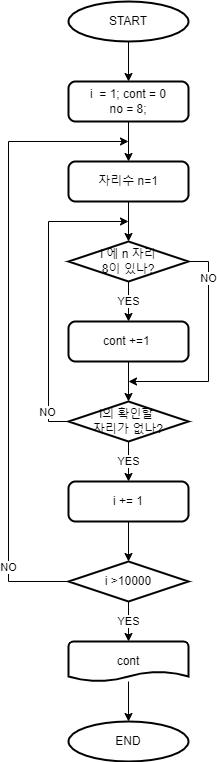

The diagram above was exported from draw.io. Its source (the exported page's mxGraphModel, read from the mxfile embedded in the PNG):
<mxGraphModel dx="1102" dy="857" grid="1" gridSize="10" guides="1" tooltips="1" connect="1" arrows="1" fold="1" page="1" pageScale="1" pageWidth="827" pageHeight="1169" math="0" shadow="0">
  <root>
    <mxCell id="0" />
    <mxCell id="1" parent="0" />
    <mxCell id="UpU3-TpuHccU5CO9Uiw1-8" value="" style="edgeStyle=orthogonalEdgeStyle;rounded=0;orthogonalLoop=1;jettySize=auto;html=1;" parent="1" source="UpU3-TpuHccU5CO9Uiw1-1" target="UpU3-TpuHccU5CO9Uiw1-3" edge="1">
      <mxGeometry relative="1" as="geometry" />
    </mxCell>
    <mxCell id="UpU3-TpuHccU5CO9Uiw1-1" value="START" style="strokeWidth=2;html=1;shape=mxgraph.flowchart.start_2;whiteSpace=wrap;" parent="1" vertex="1">
      <mxGeometry x="120" y="40" width="120" height="40" as="geometry" />
    </mxCell>
    <mxCell id="UpU3-TpuHccU5CO9Uiw1-2" value="END" style="strokeWidth=2;html=1;shape=mxgraph.flowchart.start_2;whiteSpace=wrap;" parent="1" vertex="1">
      <mxGeometry x="120" y="760" width="120" height="40" as="geometry" />
    </mxCell>
    <mxCell id="UpU3-TpuHccU5CO9Uiw1-31" value="" style="edgeStyle=orthogonalEdgeStyle;rounded=0;orthogonalLoop=1;jettySize=auto;html=1;" parent="1" source="UpU3-TpuHccU5CO9Uiw1-3" target="UpU3-TpuHccU5CO9Uiw1-29" edge="1">
      <mxGeometry relative="1" as="geometry" />
    </mxCell>
    <mxCell id="UpU3-TpuHccU5CO9Uiw1-3" value="i&amp;nbsp; = 1; cont = 0&lt;br&gt;no = 8;" style="rounded=1;whiteSpace=wrap;html=1;absoluteArcSize=1;arcSize=14;strokeWidth=2;" parent="1" vertex="1">
      <mxGeometry x="120" y="120" width="120" height="40" as="geometry" />
    </mxCell>
    <mxCell id="UpU3-TpuHccU5CO9Uiw1-6" value="NO" style="edgeStyle=orthogonalEdgeStyle;rounded=0;orthogonalLoop=1;jettySize=auto;html=1;exitX=1;exitY=0.5;exitDx=0;exitDy=0;exitPerimeter=0;" parent="1" source="UpU3-TpuHccU5CO9Uiw1-4" edge="1">
      <mxGeometry x="-0.6667" relative="1" as="geometry">
        <mxPoint x="180" y="420" as="targetPoint" />
        <Array as="points">
          <mxPoint x="260" y="300" />
          <mxPoint x="260" y="420" />
        </Array>
        <mxPoint as="offset" />
      </mxGeometry>
    </mxCell>
    <mxCell id="UpU3-TpuHccU5CO9Uiw1-24" value="YES" style="edgeStyle=orthogonalEdgeStyle;rounded=0;orthogonalLoop=1;jettySize=auto;html=1;" parent="1" source="UpU3-TpuHccU5CO9Uiw1-4" target="UpU3-TpuHccU5CO9Uiw1-23" edge="1">
      <mxGeometry relative="1" as="geometry" />
    </mxCell>
    <mxCell id="UpU3-TpuHccU5CO9Uiw1-4" value="i 에 n 자리&lt;br&gt;8이 있나?" style="strokeWidth=2;html=1;shape=mxgraph.flowchart.decision;whiteSpace=wrap;" parent="1" vertex="1">
      <mxGeometry x="120" y="280" width="120" height="40" as="geometry" />
    </mxCell>
    <mxCell id="UpU3-TpuHccU5CO9Uiw1-19" value="" style="edgeStyle=orthogonalEdgeStyle;rounded=0;orthogonalLoop=1;jettySize=auto;html=1;" parent="1" source="UpU3-TpuHccU5CO9Uiw1-14" target="UpU3-TpuHccU5CO9Uiw1-18" edge="1">
      <mxGeometry relative="1" as="geometry" />
    </mxCell>
    <mxCell id="UpU3-TpuHccU5CO9Uiw1-14" value="i += 1" style="rounded=1;whiteSpace=wrap;html=1;absoluteArcSize=1;arcSize=14;strokeWidth=2;" parent="1" vertex="1">
      <mxGeometry x="120" y="520" width="120" height="40" as="geometry" />
    </mxCell>
    <mxCell id="UpU3-TpuHccU5CO9Uiw1-20" value="NO" style="edgeStyle=orthogonalEdgeStyle;rounded=0;orthogonalLoop=1;jettySize=auto;html=1;exitX=0;exitY=0.5;exitDx=0;exitDy=0;exitPerimeter=0;" parent="1" source="UpU3-TpuHccU5CO9Uiw1-18" edge="1">
      <mxGeometry x="-0.7618" relative="1" as="geometry">
        <mxPoint x="180" y="180" as="targetPoint" />
        <Array as="points">
          <mxPoint x="60" y="620" />
          <mxPoint x="60" y="180" />
        </Array>
        <mxPoint as="offset" />
      </mxGeometry>
    </mxCell>
    <mxCell id="UpU3-TpuHccU5CO9Uiw1-22" value="YES" style="edgeStyle=orthogonalEdgeStyle;rounded=0;orthogonalLoop=1;jettySize=auto;html=1;" parent="1" source="UpU3-TpuHccU5CO9Uiw1-18" target="UpU3-TpuHccU5CO9Uiw1-21" edge="1">
      <mxGeometry relative="1" as="geometry" />
    </mxCell>
    <mxCell id="UpU3-TpuHccU5CO9Uiw1-18" value="i &amp;gt;10000" style="strokeWidth=2;html=1;shape=mxgraph.flowchart.decision;whiteSpace=wrap;" parent="1" vertex="1">
      <mxGeometry x="120" y="600" width="120" height="40" as="geometry" />
    </mxCell>
    <mxCell id="UpU3-TpuHccU5CO9Uiw1-26" value="" style="edgeStyle=orthogonalEdgeStyle;rounded=0;orthogonalLoop=1;jettySize=auto;html=1;" parent="1" source="UpU3-TpuHccU5CO9Uiw1-21" target="UpU3-TpuHccU5CO9Uiw1-2" edge="1">
      <mxGeometry relative="1" as="geometry" />
    </mxCell>
    <mxCell id="UpU3-TpuHccU5CO9Uiw1-21" value="cont" style="strokeWidth=2;html=1;shape=mxgraph.flowchart.document2;whiteSpace=wrap;size=0.25;" parent="1" vertex="1">
      <mxGeometry x="120" y="680" width="120" height="40" as="geometry" />
    </mxCell>
    <mxCell id="UpU3-TpuHccU5CO9Uiw1-28" value="" style="edgeStyle=orthogonalEdgeStyle;rounded=0;orthogonalLoop=1;jettySize=auto;html=1;" parent="1" source="UpU3-TpuHccU5CO9Uiw1-23" target="UpU3-TpuHccU5CO9Uiw1-27" edge="1">
      <mxGeometry relative="1" as="geometry" />
    </mxCell>
    <mxCell id="UpU3-TpuHccU5CO9Uiw1-23" value="cont +=1&amp;nbsp;" style="rounded=1;whiteSpace=wrap;html=1;absoluteArcSize=1;arcSize=14;strokeWidth=2;" parent="1" vertex="1">
      <mxGeometry x="120" y="360" width="120" height="40" as="geometry" />
    </mxCell>
    <mxCell id="UpU3-TpuHccU5CO9Uiw1-32" style="edgeStyle=orthogonalEdgeStyle;rounded=0;orthogonalLoop=1;jettySize=auto;html=1;exitX=0;exitY=0.5;exitDx=0;exitDy=0;exitPerimeter=0;" parent="1" source="UpU3-TpuHccU5CO9Uiw1-27" edge="1">
      <mxGeometry relative="1" as="geometry">
        <mxPoint x="180" y="260" as="targetPoint" />
        <Array as="points">
          <mxPoint x="100" y="460" />
          <mxPoint x="100" y="260" />
        </Array>
      </mxGeometry>
    </mxCell>
    <mxCell id="UpU3-TpuHccU5CO9Uiw1-33" value="NO" style="edgeLabel;html=1;align=center;verticalAlign=middle;resizable=0;points=[];" parent="UpU3-TpuHccU5CO9Uiw1-32" vertex="1" connectable="0">
      <mxGeometry x="-0.8011" y="2" relative="1" as="geometry">
        <mxPoint as="offset" />
      </mxGeometry>
    </mxCell>
    <mxCell id="UpU3-TpuHccU5CO9Uiw1-34" value="YES" style="edgeStyle=orthogonalEdgeStyle;rounded=0;orthogonalLoop=1;jettySize=auto;html=1;" parent="1" source="UpU3-TpuHccU5CO9Uiw1-27" target="UpU3-TpuHccU5CO9Uiw1-14" edge="1">
      <mxGeometry relative="1" as="geometry" />
    </mxCell>
    <mxCell id="UpU3-TpuHccU5CO9Uiw1-27" value="i의 확인할 &lt;br&gt;자리가 없나?" style="strokeWidth=2;html=1;shape=mxgraph.flowchart.decision;whiteSpace=wrap;" parent="1" vertex="1">
      <mxGeometry x="120" y="440" width="120" height="40" as="geometry" />
    </mxCell>
    <mxCell id="UpU3-TpuHccU5CO9Uiw1-30" value="" style="edgeStyle=orthogonalEdgeStyle;rounded=0;orthogonalLoop=1;jettySize=auto;html=1;" parent="1" source="UpU3-TpuHccU5CO9Uiw1-29" target="UpU3-TpuHccU5CO9Uiw1-4" edge="1">
      <mxGeometry relative="1" as="geometry" />
    </mxCell>
    <mxCell id="UpU3-TpuHccU5CO9Uiw1-29" value="자리수 n=1" style="rounded=1;whiteSpace=wrap;html=1;absoluteArcSize=1;arcSize=14;strokeWidth=2;" parent="1" vertex="1">
      <mxGeometry x="120" y="200" width="120" height="40" as="geometry" />
    </mxCell>
  </root>
</mxGraphModel>